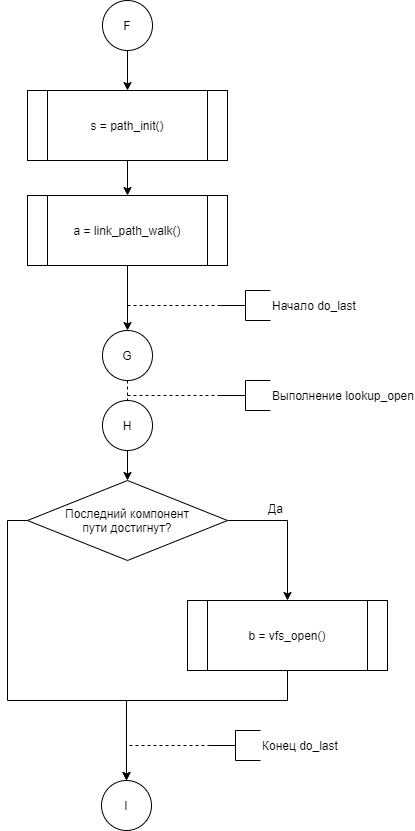

The diagram above was exported from draw.io. Its source (the exported page's mxGraphModel, read from the mxfile embedded in the PNG):
<mxGraphModel dx="581" dy="-3868" grid="1" gridSize="10" guides="1" tooltips="1" connect="1" arrows="1" fold="1" page="1" pageScale="1" pageWidth="827" pageHeight="1169" math="0" shadow="0">
  <root>
    <mxCell id="wsjQ2Bz3hZ9ZdDXZUA50-0" />
    <mxCell id="wsjQ2Bz3hZ9ZdDXZUA50-1" parent="wsjQ2Bz3hZ9ZdDXZUA50-0" />
    <mxCell id="wsjQ2Bz3hZ9ZdDXZUA50-2" style="edgeStyle=orthogonalEdgeStyle;rounded=0;orthogonalLoop=1;jettySize=auto;html=1;exitX=0.5;exitY=1;exitDx=0;exitDy=0;exitPerimeter=0;entryX=0.5;entryY=0;entryDx=0;entryDy=0;endArrow=classic;endFill=1;" edge="1" parent="wsjQ2Bz3hZ9ZdDXZUA50-1" source="wsjQ2Bz3hZ9ZdDXZUA50-3" target="wsjQ2Bz3hZ9ZdDXZUA50-7">
      <mxGeometry relative="1" as="geometry" />
    </mxCell>
    <mxCell id="wsjQ2Bz3hZ9ZdDXZUA50-3" value="F" style="strokeWidth=1;html=1;shape=mxgraph.flowchart.start_2;whiteSpace=wrap;" vertex="1" parent="wsjQ2Bz3hZ9ZdDXZUA50-1">
      <mxGeometry x="1125" y="4730" width="50" height="50" as="geometry" />
    </mxCell>
    <mxCell id="wsjQ2Bz3hZ9ZdDXZUA50-4" style="edgeStyle=orthogonalEdgeStyle;rounded=0;orthogonalLoop=1;jettySize=auto;html=1;exitX=0.5;exitY=1;exitDx=0;exitDy=0;entryX=0.5;entryY=0;entryDx=0;entryDy=0;endArrow=classic;endFill=1;entryPerimeter=0;" edge="1" parent="wsjQ2Bz3hZ9ZdDXZUA50-1" source="wsjQ2Bz3hZ9ZdDXZUA50-5" target="wsjQ2Bz3hZ9ZdDXZUA50-21">
      <mxGeometry relative="1" as="geometry">
        <mxPoint x="1149.9999999999998" y="5030" as="targetPoint" />
      </mxGeometry>
    </mxCell>
    <mxCell id="wsjQ2Bz3hZ9ZdDXZUA50-5" value="a = link_path_walk()" style="shape=process;whiteSpace=wrap;html=1;backgroundOutline=1;" vertex="1" parent="wsjQ2Bz3hZ9ZdDXZUA50-1">
      <mxGeometry x="1050" y="4925" width="200" height="70" as="geometry" />
    </mxCell>
    <mxCell id="wsjQ2Bz3hZ9ZdDXZUA50-6" style="edgeStyle=orthogonalEdgeStyle;rounded=0;orthogonalLoop=1;jettySize=auto;html=1;exitX=0.5;exitY=1;exitDx=0;exitDy=0;entryX=0.5;entryY=0;entryDx=0;entryDy=0;" edge="1" parent="wsjQ2Bz3hZ9ZdDXZUA50-1" source="wsjQ2Bz3hZ9ZdDXZUA50-7" target="wsjQ2Bz3hZ9ZdDXZUA50-5">
      <mxGeometry relative="1" as="geometry" />
    </mxCell>
    <mxCell id="wsjQ2Bz3hZ9ZdDXZUA50-7" value="s = path_init()" style="shape=process;whiteSpace=wrap;html=1;backgroundOutline=1;" vertex="1" parent="wsjQ2Bz3hZ9ZdDXZUA50-1">
      <mxGeometry x="1050" y="4820" width="200" height="70" as="geometry" />
    </mxCell>
    <mxCell id="wsjQ2Bz3hZ9ZdDXZUA50-8" style="edgeStyle=orthogonalEdgeStyle;rounded=0;orthogonalLoop=1;jettySize=auto;html=1;exitX=0;exitY=0.5;exitDx=0;exitDy=0;exitPerimeter=0;dashed=1;endArrow=none;endFill=0;" edge="1" parent="wsjQ2Bz3hZ9ZdDXZUA50-1" source="wsjQ2Bz3hZ9ZdDXZUA50-9">
      <mxGeometry relative="1" as="geometry">
        <mxPoint x="1150" y="5034.999999999999" as="targetPoint" />
      </mxGeometry>
    </mxCell>
    <mxCell id="wsjQ2Bz3hZ9ZdDXZUA50-9" value="Начало do_last" style="strokeWidth=1;html=1;shape=mxgraph.flowchart.annotation_2;align=left;labelPosition=right;pointerEvents=1;gradientColor=none;" vertex="1" parent="wsjQ2Bz3hZ9ZdDXZUA50-1">
      <mxGeometry x="1243" y="5020" width="50" height="30" as="geometry" />
    </mxCell>
    <mxCell id="wsjQ2Bz3hZ9ZdDXZUA50-10" style="edgeStyle=orthogonalEdgeStyle;rounded=0;orthogonalLoop=1;jettySize=auto;html=1;exitX=0.5;exitY=1;exitDx=0;exitDy=0;entryX=0.5;entryY=0;entryDx=0;entryDy=0;endArrow=classic;endFill=1;" edge="1" parent="wsjQ2Bz3hZ9ZdDXZUA50-1" source="wsjQ2Bz3hZ9ZdDXZUA50-22" target="wsjQ2Bz3hZ9ZdDXZUA50-13">
      <mxGeometry relative="1" as="geometry">
        <mxPoint x="1149.9999999999998" y="5160" as="sourcePoint" />
      </mxGeometry>
    </mxCell>
    <mxCell id="wsjQ2Bz3hZ9ZdDXZUA50-11" style="edgeStyle=orthogonalEdgeStyle;rounded=0;orthogonalLoop=1;jettySize=auto;html=1;exitX=1;exitY=0.5;exitDx=0;exitDy=0;entryX=0.5;entryY=0;entryDx=0;entryDy=0;endArrow=classic;endFill=1;" edge="1" parent="wsjQ2Bz3hZ9ZdDXZUA50-1" source="wsjQ2Bz3hZ9ZdDXZUA50-13" target="wsjQ2Bz3hZ9ZdDXZUA50-15">
      <mxGeometry relative="1" as="geometry" />
    </mxCell>
    <mxCell id="wsjQ2Bz3hZ9ZdDXZUA50-12" style="edgeStyle=orthogonalEdgeStyle;rounded=0;orthogonalLoop=1;jettySize=auto;html=1;exitX=0;exitY=0.5;exitDx=0;exitDy=0;entryX=0.5;entryY=0;entryDx=0;entryDy=0;entryPerimeter=0;" edge="1" parent="wsjQ2Bz3hZ9ZdDXZUA50-1" source="wsjQ2Bz3hZ9ZdDXZUA50-13" target="wsjQ2Bz3hZ9ZdDXZUA50-17">
      <mxGeometry relative="1" as="geometry">
        <Array as="points">
          <mxPoint x="1030" y="5250" />
          <mxPoint x="1030" y="5430" />
          <mxPoint x="1149" y="5430" />
        </Array>
      </mxGeometry>
    </mxCell>
    <mxCell id="wsjQ2Bz3hZ9ZdDXZUA50-13" value="Последний компонент&lt;br&gt;пути достигнут?" style="rhombus;whiteSpace=wrap;html=1;strokeWidth=1;" vertex="1" parent="wsjQ2Bz3hZ9ZdDXZUA50-1">
      <mxGeometry x="1050" y="5210" width="200" height="80" as="geometry" />
    </mxCell>
    <mxCell id="wsjQ2Bz3hZ9ZdDXZUA50-14" style="edgeStyle=orthogonalEdgeStyle;rounded=0;orthogonalLoop=1;jettySize=auto;html=1;exitX=0.5;exitY=1;exitDx=0;exitDy=0;entryX=0.5;entryY=0;entryDx=0;entryDy=0;entryPerimeter=0;" edge="1" parent="wsjQ2Bz3hZ9ZdDXZUA50-1" source="wsjQ2Bz3hZ9ZdDXZUA50-15" target="wsjQ2Bz3hZ9ZdDXZUA50-17">
      <mxGeometry relative="1" as="geometry">
        <Array as="points">
          <mxPoint x="1310" y="5430" />
          <mxPoint x="1149" y="5430" />
        </Array>
      </mxGeometry>
    </mxCell>
    <mxCell id="wsjQ2Bz3hZ9ZdDXZUA50-15" value="b = vfs_open()" style="shape=process;whiteSpace=wrap;html=1;backgroundOutline=1;" vertex="1" parent="wsjQ2Bz3hZ9ZdDXZUA50-1">
      <mxGeometry x="1210" y="5330" width="200" height="70" as="geometry" />
    </mxCell>
    <mxCell id="wsjQ2Bz3hZ9ZdDXZUA50-16" value="Да" style="text;html=1;align=center;verticalAlign=middle;resizable=0;points=[];autosize=1;" vertex="1" parent="wsjQ2Bz3hZ9ZdDXZUA50-1">
      <mxGeometry x="1283" y="5228" width="30" height="20" as="geometry" />
    </mxCell>
    <mxCell id="wsjQ2Bz3hZ9ZdDXZUA50-17" value="I" style="strokeWidth=1;html=1;shape=mxgraph.flowchart.start_2;whiteSpace=wrap;" vertex="1" parent="wsjQ2Bz3hZ9ZdDXZUA50-1">
      <mxGeometry x="1124" y="5510" width="50" height="50" as="geometry" />
    </mxCell>
    <mxCell id="wsjQ2Bz3hZ9ZdDXZUA50-18" style="edgeStyle=orthogonalEdgeStyle;rounded=0;orthogonalLoop=1;jettySize=auto;html=1;exitX=0;exitY=0.5;exitDx=0;exitDy=0;exitPerimeter=0;dashed=1;endArrow=none;endFill=0;" edge="1" parent="wsjQ2Bz3hZ9ZdDXZUA50-1" source="wsjQ2Bz3hZ9ZdDXZUA50-19">
      <mxGeometry relative="1" as="geometry">
        <mxPoint x="1150" y="5474.999999999999" as="targetPoint" />
      </mxGeometry>
    </mxCell>
    <mxCell id="wsjQ2Bz3hZ9ZdDXZUA50-19" value="Конец do_last" style="strokeWidth=1;html=1;shape=mxgraph.flowchart.annotation_2;align=left;labelPosition=right;pointerEvents=1;gradientColor=none;" vertex="1" parent="wsjQ2Bz3hZ9ZdDXZUA50-1">
      <mxGeometry x="1233" y="5460" width="50" height="30" as="geometry" />
    </mxCell>
    <mxCell id="wsjQ2Bz3hZ9ZdDXZUA50-20" style="edgeStyle=orthogonalEdgeStyle;rounded=0;orthogonalLoop=1;jettySize=auto;html=1;exitX=0.5;exitY=1;exitDx=0;exitDy=0;exitPerimeter=0;entryX=0.5;entryY=0;entryDx=0;entryDy=0;entryPerimeter=0;dashed=1;endArrow=none;endFill=0;" edge="1" parent="wsjQ2Bz3hZ9ZdDXZUA50-1" source="wsjQ2Bz3hZ9ZdDXZUA50-21" target="wsjQ2Bz3hZ9ZdDXZUA50-22">
      <mxGeometry relative="1" as="geometry" />
    </mxCell>
    <mxCell id="wsjQ2Bz3hZ9ZdDXZUA50-21" value="G" style="strokeWidth=1;html=1;shape=mxgraph.flowchart.start_2;whiteSpace=wrap;" vertex="1" parent="wsjQ2Bz3hZ9ZdDXZUA50-1">
      <mxGeometry x="1125" y="5060" width="50" height="50" as="geometry" />
    </mxCell>
    <mxCell id="wsjQ2Bz3hZ9ZdDXZUA50-22" value="H" style="strokeWidth=1;html=1;shape=mxgraph.flowchart.start_2;whiteSpace=wrap;" vertex="1" parent="wsjQ2Bz3hZ9ZdDXZUA50-1">
      <mxGeometry x="1125" y="5130" width="50" height="50" as="geometry" />
    </mxCell>
    <mxCell id="wsjQ2Bz3hZ9ZdDXZUA50-23" style="edgeStyle=orthogonalEdgeStyle;rounded=0;orthogonalLoop=1;jettySize=auto;html=1;exitX=0;exitY=0.5;exitDx=0;exitDy=0;exitPerimeter=0;dashed=1;endArrow=none;endFill=0;" edge="1" parent="wsjQ2Bz3hZ9ZdDXZUA50-1" source="wsjQ2Bz3hZ9ZdDXZUA50-24">
      <mxGeometry relative="1" as="geometry">
        <mxPoint x="1150" y="5124.999999999999" as="targetPoint" />
      </mxGeometry>
    </mxCell>
    <mxCell id="wsjQ2Bz3hZ9ZdDXZUA50-24" value="Выполнение lookup_open" style="strokeWidth=1;html=1;shape=mxgraph.flowchart.annotation_2;align=left;labelPosition=right;pointerEvents=1;gradientColor=none;" vertex="1" parent="wsjQ2Bz3hZ9ZdDXZUA50-1">
      <mxGeometry x="1243" y="5110" width="50" height="30" as="geometry" />
    </mxCell>
  </root>
</mxGraphModel>